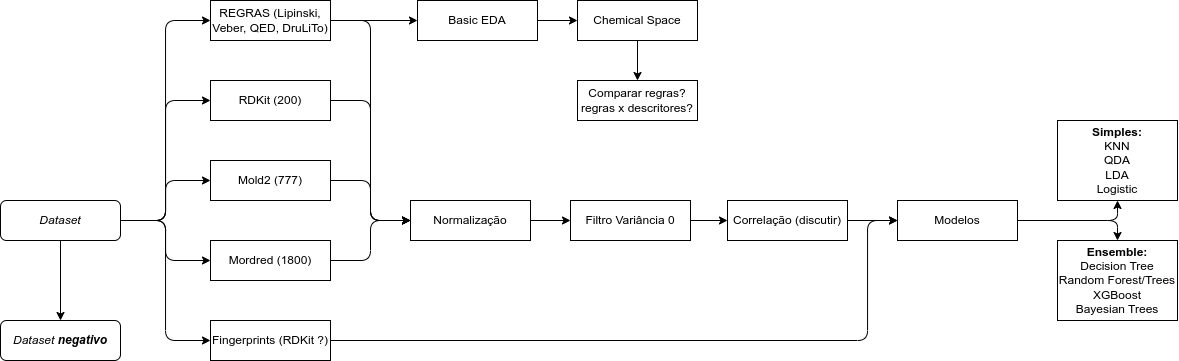

The diagram above was exported from draw.io. Its source (the exported page's mxGraphModel, read from the mxfile embedded in the PNG):
<mxGraphModel dx="1771" dy="762" grid="1" gridSize="10" guides="1" tooltips="1" connect="1" arrows="1" fold="1" page="1" pageScale="1" pageWidth="850" pageHeight="1100" math="0" shadow="0">
  <root>
    <mxCell id="0" />
    <mxCell id="1" parent="0" />
    <mxCell id="8" style="edgeStyle=orthogonalEdgeStyle;html=1;entryX=0;entryY=0.5;entryDx=0;entryDy=0;" edge="1" parent="1" source="3" target="4">
      <mxGeometry relative="1" as="geometry" />
    </mxCell>
    <mxCell id="9" style="edgeStyle=orthogonalEdgeStyle;html=1;" edge="1" parent="1" source="3" target="5">
      <mxGeometry relative="1" as="geometry" />
    </mxCell>
    <mxCell id="10" style="edgeStyle=orthogonalEdgeStyle;html=1;entryX=0;entryY=0.5;entryDx=0;entryDy=0;" edge="1" parent="1" source="3" target="6">
      <mxGeometry relative="1" as="geometry" />
    </mxCell>
    <mxCell id="11" style="edgeStyle=orthogonalEdgeStyle;html=1;entryX=0;entryY=0.5;entryDx=0;entryDy=0;" edge="1" parent="1" source="3" target="7">
      <mxGeometry relative="1" as="geometry" />
    </mxCell>
    <mxCell id="25" style="edgeStyle=orthogonalEdgeStyle;html=1;entryX=0;entryY=0.5;entryDx=0;entryDy=0;" edge="1" parent="1" source="3" target="24">
      <mxGeometry relative="1" as="geometry" />
    </mxCell>
    <mxCell id="36" style="edgeStyle=orthogonalEdgeStyle;html=1;" edge="1" parent="1" source="3">
      <mxGeometry relative="1" as="geometry">
        <mxPoint x="83" y="360" as="targetPoint" />
      </mxGeometry>
    </mxCell>
    <mxCell id="3" value="&lt;i&gt;&lt;span style=&quot;font-weight: normal;&quot;&gt;Dataset&lt;/span&gt;&lt;/i&gt;" style="rounded=1;whiteSpace=wrap;html=1;fontStyle=1" vertex="1" parent="1">
      <mxGeometry x="23" y="240" width="120" height="40" as="geometry" />
    </mxCell>
    <mxCell id="14" style="edgeStyle=orthogonalEdgeStyle;html=1;entryX=0;entryY=0.5;entryDx=0;entryDy=0;" edge="1" parent="1" source="4" target="13">
      <mxGeometry relative="1" as="geometry" />
    </mxCell>
    <mxCell id="4" value="RDKit (200)" style="rounded=0;whiteSpace=wrap;html=1;" vertex="1" parent="1">
      <mxGeometry x="233" y="120" width="120" height="40" as="geometry" />
    </mxCell>
    <mxCell id="16" style="edgeStyle=orthogonalEdgeStyle;html=1;" edge="1" parent="1" source="5" target="13">
      <mxGeometry relative="1" as="geometry" />
    </mxCell>
    <mxCell id="5" value="Mold2 (777)" style="rounded=0;whiteSpace=wrap;html=1;" vertex="1" parent="1">
      <mxGeometry x="233" y="200" width="120" height="40" as="geometry" />
    </mxCell>
    <mxCell id="17" style="edgeStyle=orthogonalEdgeStyle;html=1;" edge="1" parent="1" source="6" target="13">
      <mxGeometry relative="1" as="geometry" />
    </mxCell>
    <mxCell id="6" value="Mordred (1800)" style="rounded=0;whiteSpace=wrap;html=1;" vertex="1" parent="1">
      <mxGeometry x="233" y="280" width="120" height="40" as="geometry" />
    </mxCell>
    <mxCell id="23" style="edgeStyle=orthogonalEdgeStyle;html=1;entryX=0;entryY=0.5;entryDx=0;entryDy=0;" edge="1" parent="1" source="7" target="22">
      <mxGeometry relative="1" as="geometry">
        <Array as="points">
          <mxPoint x="890" y="380" />
          <mxPoint x="890" y="260" />
        </Array>
      </mxGeometry>
    </mxCell>
    <mxCell id="7" value="Fingerprints (RDKit ?)" style="rounded=0;whiteSpace=wrap;html=1;" vertex="1" parent="1">
      <mxGeometry x="233" y="360" width="120" height="40" as="geometry" />
    </mxCell>
    <mxCell id="20" style="edgeStyle=orthogonalEdgeStyle;html=1;entryX=0;entryY=0.5;entryDx=0;entryDy=0;" edge="1" parent="1" source="12" target="19">
      <mxGeometry relative="1" as="geometry" />
    </mxCell>
    <mxCell id="12" value="Filtro Variância 0" style="rounded=0;whiteSpace=wrap;html=1;" vertex="1" parent="1">
      <mxGeometry x="593" y="240" width="120" height="40" as="geometry" />
    </mxCell>
    <mxCell id="18" style="edgeStyle=orthogonalEdgeStyle;html=1;" edge="1" parent="1" source="13" target="12">
      <mxGeometry relative="1" as="geometry" />
    </mxCell>
    <mxCell id="13" value="Normalização" style="rounded=0;whiteSpace=wrap;html=1;" vertex="1" parent="1">
      <mxGeometry x="433" y="240" width="120" height="40" as="geometry" />
    </mxCell>
    <mxCell id="21" style="edgeStyle=orthogonalEdgeStyle;html=1;" edge="1" parent="1" source="19">
      <mxGeometry relative="1" as="geometry">
        <mxPoint x="920" y="260" as="targetPoint" />
      </mxGeometry>
    </mxCell>
    <mxCell id="19" value="Correlação (discutir)" style="rounded=0;whiteSpace=wrap;html=1;" vertex="1" parent="1">
      <mxGeometry x="750" y="240" width="120" height="40" as="geometry" />
    </mxCell>
    <mxCell id="34" style="edgeStyle=orthogonalEdgeStyle;html=1;entryX=0.5;entryY=1;entryDx=0;entryDy=0;" edge="1" parent="1" source="22" target="32">
      <mxGeometry relative="1" as="geometry" />
    </mxCell>
    <mxCell id="35" style="edgeStyle=orthogonalEdgeStyle;html=1;entryX=0.5;entryY=0;entryDx=0;entryDy=0;" edge="1" parent="1" source="22" target="33">
      <mxGeometry relative="1" as="geometry" />
    </mxCell>
    <mxCell id="22" value="Modelos" style="rounded=0;whiteSpace=wrap;html=1;" vertex="1" parent="1">
      <mxGeometry x="920" y="240" width="120" height="40" as="geometry" />
    </mxCell>
    <mxCell id="26" style="edgeStyle=orthogonalEdgeStyle;html=1;entryX=0;entryY=0.5;entryDx=0;entryDy=0;" edge="1" parent="1" source="24" target="13">
      <mxGeometry relative="1" as="geometry" />
    </mxCell>
    <mxCell id="28" style="edgeStyle=orthogonalEdgeStyle;html=1;" edge="1" parent="1" source="24" target="27">
      <mxGeometry relative="1" as="geometry" />
    </mxCell>
    <mxCell id="24" value="REGRAS (Lipinski, Veber, QED, DruLiTo)" style="rounded=0;whiteSpace=wrap;html=1;" vertex="1" parent="1">
      <mxGeometry x="233" y="40" width="120" height="40" as="geometry" />
    </mxCell>
    <mxCell id="30" style="edgeStyle=orthogonalEdgeStyle;html=1;entryX=0;entryY=0.5;entryDx=0;entryDy=0;" edge="1" parent="1" source="27" target="29">
      <mxGeometry relative="1" as="geometry" />
    </mxCell>
    <mxCell id="27" value="Basic EDA" style="rounded=0;whiteSpace=wrap;html=1;" vertex="1" parent="1">
      <mxGeometry x="440" y="40" width="120" height="40" as="geometry" />
    </mxCell>
    <mxCell id="39" style="edgeStyle=orthogonalEdgeStyle;html=1;" edge="1" parent="1" source="29" target="38">
      <mxGeometry relative="1" as="geometry">
        <mxPoint x="660" y="110" as="targetPoint" />
      </mxGeometry>
    </mxCell>
    <mxCell id="29" value="Chemical Space" style="rounded=0;whiteSpace=wrap;html=1;" vertex="1" parent="1">
      <mxGeometry x="600" y="40" width="120" height="40" as="geometry" />
    </mxCell>
    <mxCell id="32" value="&lt;b&gt;Simples:&lt;br&gt;&lt;/b&gt;KNN&lt;br&gt;QDA&lt;br&gt;LDA&lt;br&gt;Logistic" style="rounded=0;html=1;whiteSpace=wrap;" vertex="1" parent="1">
      <mxGeometry x="1080" y="160" width="120" height="80" as="geometry" />
    </mxCell>
    <mxCell id="33" value="&lt;b&gt;Ensemble:&lt;br&gt;&lt;/b&gt;Decision Tree&lt;br&gt;Random Forest/Trees&lt;br&gt;XGBoost&lt;br&gt;Bayesian Trees" style="rounded=0;html=1;whiteSpace=wrap;" vertex="1" parent="1">
      <mxGeometry x="1080" y="280" width="120" height="80" as="geometry" />
    </mxCell>
    <mxCell id="37" value="&lt;i&gt;Dataset &lt;b&gt;negativo&lt;/b&gt;&lt;/i&gt;" style="rounded=1;whiteSpace=wrap;html=1;" vertex="1" parent="1">
      <mxGeometry x="23" y="360" width="120" height="40" as="geometry" />
    </mxCell>
    <mxCell id="38" value="Comparar regras?&lt;br&gt;regras x descritores?" style="rounded=0;whiteSpace=wrap;html=1;" vertex="1" parent="1">
      <mxGeometry x="600" y="120" width="120" height="40" as="geometry" />
    </mxCell>
  </root>
</mxGraphModel>